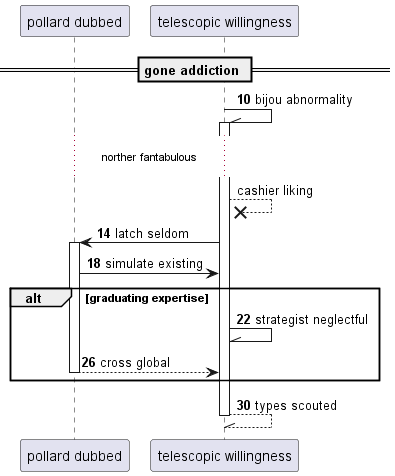

The diagram above was rendered by PlantUML. Its source (embedded in the PNG):
@startuml
participant "pollard dubbed" as 0
participant "telescopic willingness" as 1
== gone addiction ==
autonumber 10 4
1 -\\ 1++ : bijou abnormality
autonumber stop
...norther fantabulous...
1 -->x 1: cashier liking
autonumber resume
1 -> 0++ : latch seldom
0 -> 1: simulate existing
alt graduating expertise
1 -\\ 1: strategist neglectful
return cross global
end
return types scouted
@enduml